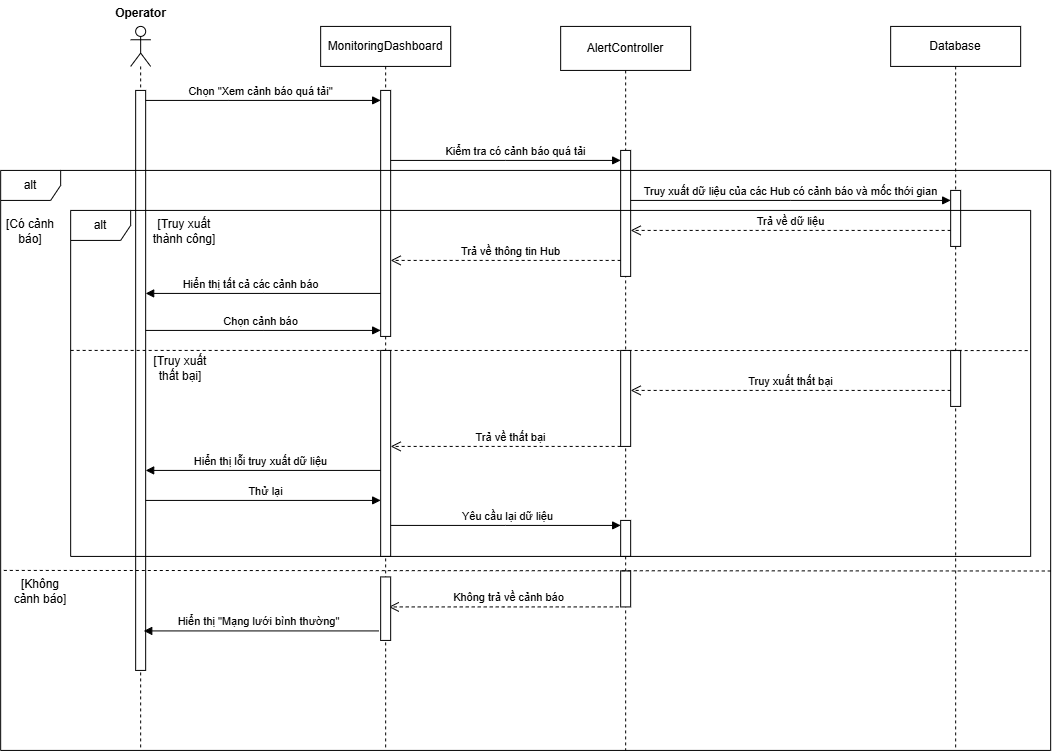

The diagram above was exported from draw.io. Its source (the exported page's mxGraphModel, read from the mxfile embedded in the PNG):
<mxGraphModel dx="716" dy="418" grid="1" gridSize="10" guides="1" tooltips="1" connect="1" arrows="1" fold="1" page="1" pageScale="1" pageWidth="850" pageHeight="1100" math="0" shadow="0">
  <root>
    <mxCell id="0" />
    <mxCell id="1" parent="0" />
    <mxCell id="M0YbKaQodThog8pWE90Z-1" parent="1" style="shape=umlLifeline;perimeter=lifelinePerimeter;whiteSpace=wrap;html=1;container=1;dropTarget=0;collapsible=0;recursiveResize=0;outlineConnect=0;portConstraint=eastwest;newEdgeStyle={&quot;edgeStyle&quot;:&quot;sequenceEdgeStyle&quot;,&quot;libavoidRouting&quot;:0,&quot;curved&quot;:0,&quot;rounded&quot;:0};participant=umlActor;movable=1;resizable=1;rotatable=1;deletable=1;editable=1;locked=0;connectable=1;" value="" vertex="1">
      <mxGeometry height="724" width="20" x="737.1599731445312" y="398.9200134277344" as="geometry" />
    </mxCell>
    <mxCell id="M0YbKaQodThog8pWE90Z-2" parent="M0YbKaQodThog8pWE90Z-1" style="html=1;points=[[0,0,0,0,5],[0,1,0,0,-5],[1,0,0,0,5],[1,1,0,0,-5]];perimeter=orthogonalPerimeter;outlineConnect=0;targetShapes=umlLifeline;portConstraint=eastwest;newEdgeStyle={&quot;edgeStyle&quot;:&quot;sequenceEdgeStyle&quot;,&quot;libavoidRouting&quot;:0,&quot;curved&quot;:0,&quot;rounded&quot;:0};" value="" vertex="1">
      <mxGeometry height="580" width="10" x="5" y="64" as="geometry" />
    </mxCell>
    <mxCell id="M0YbKaQodThog8pWE90Z-3" parent="1" style="text;align=center;fontStyle=1;verticalAlign=middle;spacingLeft=3;spacingRight=3;strokeColor=none;rotatable=1;points=[[0,0.5],[1,0.5]];portConstraint=eastwest;html=1;movable=1;resizable=1;deletable=1;editable=1;locked=0;connectable=1;" value="Operator" vertex="1">
      <mxGeometry height="26" width="80" x="707.1599731445312" y="372.9200134277344" as="geometry" />
    </mxCell>
    <mxCell id="M0YbKaQodThog8pWE90Z-4" parent="1" style="shape=umlLifeline;perimeter=lifelinePerimeter;whiteSpace=wrap;html=1;container=1;dropTarget=0;collapsible=0;recursiveResize=0;outlineConnect=0;portConstraint=eastwest;newEdgeStyle={&quot;edgeStyle&quot;:&quot;sequenceEdgeStyle&quot;,&quot;libavoidRouting&quot;:0,&quot;curved&quot;:0,&quot;rounded&quot;:0};movable=1;resizable=1;rotatable=1;deletable=1;editable=1;locked=0;connectable=1;" value="Database" vertex="1">
      <mxGeometry height="724" width="130" x="1497.1599731445312" y="398.9200134277344" as="geometry" />
    </mxCell>
    <mxCell id="M0YbKaQodThog8pWE90Z-5" parent="M0YbKaQodThog8pWE90Z-4" style="html=1;points=[[0,0,0,0,5],[0,1,0,0,-5],[1,0,0,0,5],[1,1,0,0,-5]];perimeter=orthogonalPerimeter;outlineConnect=0;targetShapes=umlLifeline;portConstraint=eastwest;newEdgeStyle={&quot;edgeStyle&quot;:&quot;sequenceEdgeStyle&quot;,&quot;libavoidRouting&quot;:0,&quot;curved&quot;:0,&quot;rounded&quot;:0};" value="" vertex="1">
      <mxGeometry height="56" width="10" x="60" y="164" as="geometry" />
    </mxCell>
    <mxCell id="M0YbKaQodThog8pWE90Z-6" parent="1" style="shape=umlLifeline;perimeter=lifelinePerimeter;whiteSpace=wrap;html=1;container=1;dropTarget=0;collapsible=0;recursiveResize=0;outlineConnect=0;portConstraint=eastwest;newEdgeStyle={&quot;edgeStyle&quot;:&quot;sequenceEdgeStyle&quot;,&quot;libavoidRouting&quot;:0,&quot;curved&quot;:0,&quot;rounded&quot;:0};movable=1;resizable=1;rotatable=1;deletable=1;editable=1;locked=0;connectable=1;" value="MonitoringDashboard" vertex="1">
      <mxGeometry height="724" width="130" x="927.1599731445312" y="398.9200134277344" as="geometry" />
    </mxCell>
    <mxCell id="M0YbKaQodThog8pWE90Z-7" parent="M0YbKaQodThog8pWE90Z-6" style="html=1;points=[[0,0,0,0,5],[0,1,0,0,-5],[1,0,0,0,5],[1,1,0,0,-5]];perimeter=orthogonalPerimeter;outlineConnect=0;targetShapes=umlLifeline;portConstraint=eastwest;newEdgeStyle={&quot;edgeStyle&quot;:&quot;sequenceEdgeStyle&quot;,&quot;libavoidRouting&quot;:0,&quot;curved&quot;:0,&quot;rounded&quot;:0};" value="" vertex="1">
      <mxGeometry height="246" width="10" x="60" y="64" as="geometry" />
    </mxCell>
    <mxCell id="M0YbKaQodThog8pWE90Z-8" parent="M0YbKaQodThog8pWE90Z-6" style="html=1;points=[[0,0,0,0,5],[0,1,0,0,-5],[1,0,0,0,5],[1,1,0,0,-5]];perimeter=orthogonalPerimeter;outlineConnect=0;targetShapes=umlLifeline;portConstraint=eastwest;newEdgeStyle={&quot;edgeStyle&quot;:&quot;sequenceEdgeStyle&quot;,&quot;libavoidRouting&quot;:0,&quot;curved&quot;:0,&quot;rounded&quot;:0};" value="" vertex="1">
      <mxGeometry height="206" width="10" x="60" y="324" as="geometry" />
    </mxCell>
    <mxCell id="M0YbKaQodThog8pWE90Z-9" parent="1" style="shape=umlLifeline;perimeter=lifelinePerimeter;whiteSpace=wrap;html=1;container=1;dropTarget=0;collapsible=0;recursiveResize=0;outlineConnect=0;portConstraint=eastwest;newEdgeStyle={&quot;edgeStyle&quot;:&quot;sequenceEdgeStyle&quot;,&quot;libavoidRouting&quot;:0,&quot;curved&quot;:0,&quot;rounded&quot;:0};movable=1;resizable=1;rotatable=1;deletable=1;editable=1;locked=0;connectable=1;size=44;" value="AlertController" vertex="1">
      <mxGeometry height="724" width="130" x="1167.1599731445312" y="398.9200134277344" as="geometry" />
    </mxCell>
    <mxCell id="M0YbKaQodThog8pWE90Z-10" parent="M0YbKaQodThog8pWE90Z-9" style="html=1;points=[[0,0,0,0,5],[0,1,0,0,-5],[1,0,0,0,5],[1,1,0,0,-5]];perimeter=orthogonalPerimeter;outlineConnect=0;targetShapes=umlLifeline;portConstraint=eastwest;newEdgeStyle={&quot;edgeStyle&quot;:&quot;sequenceEdgeStyle&quot;,&quot;libavoidRouting&quot;:0,&quot;curved&quot;:0,&quot;rounded&quot;:0};" value="" vertex="1">
      <mxGeometry height="126" width="10" x="60" y="124" as="geometry" />
    </mxCell>
    <mxCell id="M0YbKaQodThog8pWE90Z-11" parent="M0YbKaQodThog8pWE90Z-9" style="html=1;points=[[0,0,0,0,5],[0,1,0,0,-5],[1,0,0,0,5],[1,1,0,0,-5]];perimeter=orthogonalPerimeter;outlineConnect=0;targetShapes=umlLifeline;portConstraint=eastwest;newEdgeStyle={&quot;edgeStyle&quot;:&quot;sequenceEdgeStyle&quot;,&quot;libavoidRouting&quot;:0,&quot;curved&quot;:0,&quot;rounded&quot;:0};" value="" vertex="1">
      <mxGeometry height="56" width="10" x="390" y="324" as="geometry" />
    </mxCell>
    <mxCell id="M0YbKaQodThog8pWE90Z-12" parent="M0YbKaQodThog8pWE90Z-9" style="html=1;points=[[0,0,0,0,5],[0,1,0,0,-5],[1,0,0,0,5],[1,1,0,0,-5]];perimeter=orthogonalPerimeter;outlineConnect=0;targetShapes=umlLifeline;portConstraint=eastwest;newEdgeStyle={&quot;edgeStyle&quot;:&quot;sequenceEdgeStyle&quot;,&quot;libavoidRouting&quot;:0,&quot;curved&quot;:0,&quot;rounded&quot;:0};" value="" vertex="1">
      <mxGeometry height="96" width="10" x="60" y="324" as="geometry" />
    </mxCell>
    <mxCell id="M0YbKaQodThog8pWE90Z-13" parent="M0YbKaQodThog8pWE90Z-9" style="html=1;points=[[0,0,0,0,5],[0,1,0,0,-5],[1,0,0,0,5],[1,1,0,0,-5]];perimeter=orthogonalPerimeter;outlineConnect=0;targetShapes=umlLifeline;portConstraint=eastwest;newEdgeStyle={&quot;edgeStyle&quot;:&quot;sequenceEdgeStyle&quot;,&quot;libavoidRouting&quot;:0,&quot;curved&quot;:0,&quot;rounded&quot;:0};" value="" vertex="1">
      <mxGeometry height="36" width="10" x="60" y="494" as="geometry" />
    </mxCell>
    <mxCell id="M0YbKaQodThog8pWE90Z-14" edge="1" parent="M0YbKaQodThog8pWE90Z-9" style="endArrow=none;dashed=1;html=1;rounded=0;strokeColor=default;align=center;verticalAlign=middle;fontFamily=Helvetica;fontSize=11;fontColor=default;labelBackgroundColor=default;exitX=0.002;exitY=0.413;exitDx=0;exitDy=0;exitPerimeter=0;entryX=1;entryY=0.428;entryDx=0;entryDy=0;entryPerimeter=0;" value="">
      <mxGeometry height="50" relative="1" width="50" as="geometry">
        <mxPoint x="-489.99999999999994" y="323.9999999999999" as="sourcePoint" />
        <mxPoint x="468.0799999999999" y="324.14999999999986" as="targetPoint" />
      </mxGeometry>
    </mxCell>
    <mxCell id="M0YbKaQodThog8pWE90Z-15" edge="1" parent="M0YbKaQodThog8pWE90Z-9" style="html=1;verticalAlign=bottom;endArrow=open;dashed=1;endSize=8;edgeStyle=sequenceEdgeStyle;libavoidRouting=0;curved=0;rounded=0;strokeColor=default;align=center;fontFamily=Helvetica;fontSize=11;fontColor=default;labelBackgroundColor=default;" value="Trả về thất bại">
      <mxGeometry relative="1" x="-0.0435" as="geometry">
        <mxPoint as="offset" />
        <Array as="points">
          <mxPoint x="-55" y="420.0000000000002" />
        </Array>
        <mxPoint x="60" y="420" as="sourcePoint" />
        <mxPoint x="-170" y="420" as="targetPoint" />
      </mxGeometry>
    </mxCell>
    <mxCell id="M0YbKaQodThog8pWE90Z-16" parent="M0YbKaQodThog8pWE90Z-9" style="text;html=1;whiteSpace=wrap;strokeColor=none;fillColor=none;align=center;verticalAlign=middle;rounded=0;" value="[Truy xuất thất bại]" vertex="1">
      <mxGeometry height="30" width="60" x="-410" y="327" as="geometry" />
    </mxCell>
    <mxCell id="M0YbKaQodThog8pWE90Z-17" edge="1" parent="M0YbKaQodThog8pWE90Z-9" source="M0YbKaQodThog8pWE90Z-11" style="html=1;verticalAlign=bottom;endArrow=open;dashed=1;endSize=8;edgeStyle=sequenceEdgeStyle;libavoidRouting=0;curved=0;rounded=0;strokeColor=default;align=center;fontFamily=Helvetica;fontSize=11;fontColor=default;labelBackgroundColor=default;" value="Truy xuất thất bại">
      <mxGeometry relative="1" as="geometry">
        <mxPoint as="offset" />
        <Array as="points">
          <mxPoint x="230" y="364" />
        </Array>
        <mxPoint x="310" y="364" as="sourcePoint" />
        <mxPoint x="70" y="364" as="targetPoint" />
      </mxGeometry>
    </mxCell>
    <mxCell id="M0YbKaQodThog8pWE90Z-18" edge="1" parent="M0YbKaQodThog8pWE90Z-9" style="html=1;verticalAlign=bottom;endArrow=block;edgeStyle=sequenceEdgeStyle;libavoidRouting=0;curved=0;rounded=0;strokeColor=default;align=center;fontFamily=Helvetica;fontSize=11;fontColor=default;labelBackgroundColor=default;" value="Hiển thị lỗi truy xuất dữ liệu">
      <mxGeometry relative="1" width="80" x="0.0213" as="geometry">
        <mxPoint as="offset" />
        <Array as="points" />
        <mxPoint x="-180" y="444" as="sourcePoint" />
        <mxPoint x="-415" y="444" as="targetPoint" />
      </mxGeometry>
    </mxCell>
    <mxCell id="M0YbKaQodThog8pWE90Z-19" edge="1" parent="M0YbKaQodThog8pWE90Z-9" style="html=1;verticalAlign=bottom;endArrow=block;edgeStyle=sequenceEdgeStyle;libavoidRouting=0;curved=0;rounded=0;strokeColor=default;align=center;fontFamily=Helvetica;fontSize=11;fontColor=default;labelBackgroundColor=default;" value="Thử lại">
      <mxGeometry relative="1" width="80" x="0.0213" as="geometry">
        <mxPoint as="offset" />
        <Array as="points" />
        <mxPoint x="-415" y="474" as="sourcePoint" />
        <mxPoint x="-180" y="474" as="targetPoint" />
      </mxGeometry>
    </mxCell>
    <mxCell id="M0YbKaQodThog8pWE90Z-20" parent="M0YbKaQodThog8pWE90Z-9" style="html=1;points=[[0,0,0,0,5],[0,1,0,0,-5],[1,0,0,0,5],[1,1,0,0,-5]];perimeter=orthogonalPerimeter;outlineConnect=0;targetShapes=umlLifeline;portConstraint=eastwest;newEdgeStyle={&quot;edgeStyle&quot;:&quot;sequenceEdgeStyle&quot;,&quot;libavoidRouting&quot;:0,&quot;curved&quot;:0,&quot;rounded&quot;:0};" value="" vertex="1">
      <mxGeometry height="36" width="10" x="60" y="544.5" as="geometry" />
    </mxCell>
    <mxCell id="M0YbKaQodThog8pWE90Z-21" edge="1" parent="M0YbKaQodThog8pWE90Z-9" style="endArrow=none;dashed=1;html=1;rounded=0;strokeColor=default;align=center;verticalAlign=middle;fontFamily=Helvetica;fontSize=11;fontColor=default;labelBackgroundColor=default;exitX=0.003;exitY=0.825;exitDx=0;exitDy=0;exitPerimeter=0;entryX=1.001;entryY=0.826;entryDx=0;entryDy=0;entryPerimeter=0;" value="">
      <mxGeometry height="50" relative="1" width="50" as="geometry">
        <mxPoint x="-556.8500000000001" y="544" as="sourcePoint" />
        <mxPoint x="491.0499999999997" y="544.5799999999999" as="targetPoint" />
      </mxGeometry>
    </mxCell>
    <mxCell id="M0YbKaQodThog8pWE90Z-22" parent="M0YbKaQodThog8pWE90Z-9" style="text;html=1;whiteSpace=wrap;strokeColor=none;fillColor=none;align=center;verticalAlign=middle;rounded=0;" value="[Không cảnh báo]" vertex="1">
      <mxGeometry height="30" width="60" x="-550" y="550.5" as="geometry" />
    </mxCell>
    <mxCell id="M0YbKaQodThog8pWE90Z-23" edge="1" parent="M0YbKaQodThog8pWE90Z-9" style="html=1;verticalAlign=bottom;endArrow=open;dashed=1;endSize=8;edgeStyle=sequenceEdgeStyle;libavoidRouting=0;curved=0;rounded=0;strokeColor=default;align=center;fontFamily=Helvetica;fontSize=11;fontColor=default;labelBackgroundColor=default;" value="Không trả về cảnh báo">
      <mxGeometry relative="1" x="-0.0435" as="geometry">
        <mxPoint as="offset" />
        <Array as="points">
          <mxPoint x="-56.92000000000007" y="580.5" />
        </Array>
        <mxPoint x="58.08000000000004" y="580.5" as="sourcePoint" />
        <mxPoint x="-171.91999999999996" y="580.5" as="targetPoint" />
      </mxGeometry>
    </mxCell>
    <mxCell id="M0YbKaQodThog8pWE90Z-24" edge="1" parent="M0YbKaQodThog8pWE90Z-9" style="html=1;verticalAlign=bottom;endArrow=block;edgeStyle=sequenceEdgeStyle;libavoidRouting=0;curved=0;rounded=0;strokeColor=default;align=center;fontFamily=Helvetica;fontSize=11;fontColor=default;labelBackgroundColor=default;" value="Hiển thị &quot;Mạng lưới bình thường&quot;">
      <mxGeometry relative="1" width="80" x="0.0213" as="geometry">
        <mxPoint as="offset" />
        <Array as="points" />
        <mxPoint x="-181.91999999999996" y="604.5" as="sourcePoint" />
        <mxPoint x="-416.92" y="604.5" as="targetPoint" />
      </mxGeometry>
    </mxCell>
    <mxCell id="M0YbKaQodThog8pWE90Z-25" edge="1" parent="1" style="html=1;verticalAlign=bottom;endArrow=block;edgeStyle=sequenceEdgeStyle;libavoidRouting=0;curved=0;rounded=0;strokeColor=default;align=center;fontFamily=Helvetica;fontSize=11;fontColor=default;labelBackgroundColor=default;" target="M0YbKaQodThog8pWE90Z-7" value="Chọn &quot;Xem cảnh báo quá tải&quot;">
      <mxGeometry relative="1" width="80" x="-0.0213" as="geometry">
        <mxPoint as="offset" />
        <Array as="points">
          <mxPoint x="834.6599731445312" y="472.9200134277344" />
        </Array>
        <mxPoint x="752.1599731445312" y="472.9200134277344" as="sourcePoint" />
        <mxPoint x="917.1599731445312" y="472.9200134277344" as="targetPoint" />
      </mxGeometry>
    </mxCell>
    <mxCell id="M0YbKaQodThog8pWE90Z-26" edge="1" parent="1" source="M0YbKaQodThog8pWE90Z-7" style="html=1;verticalAlign=bottom;endArrow=block;edgeStyle=sequenceEdgeStyle;libavoidRouting=0;curved=0;rounded=0;strokeColor=default;align=center;fontFamily=Helvetica;fontSize=11;fontColor=default;labelBackgroundColor=default;" target="M0YbKaQodThog8pWE90Z-10" value="Kiểm tra có cảnh báo quá tải">
      <mxGeometry relative="1" width="80" x="0.087" as="geometry">
        <mxPoint as="offset" />
        <Array as="points">
          <mxPoint x="1087.1599731445312" y="532.9200134277344" />
        </Array>
        <mxPoint x="997.1599731445312" y="542.9200134277344" as="sourcePoint" />
        <mxPoint x="1177.1599731445312" y="532.9200134277344" as="targetPoint" />
      </mxGeometry>
    </mxCell>
    <mxCell id="M0YbKaQodThog8pWE90Z-27" edge="1" parent="1" source="M0YbKaQodThog8pWE90Z-10" style="html=1;verticalAlign=bottom;endArrow=block;edgeStyle=sequenceEdgeStyle;libavoidRouting=0;curved=0;rounded=0;strokeColor=default;align=center;fontFamily=Helvetica;fontSize=11;fontColor=default;labelBackgroundColor=default;" target="M0YbKaQodThog8pWE90Z-5" value="Truy xuất dữ liệu của các Hub có cảnh báo và mốc thới gian">
      <mxGeometry relative="1" width="80" as="geometry">
        <mxPoint as="offset" />
        <Array as="points">
          <mxPoint x="1392.1599731445312" y="572.9200134277344" />
        </Array>
        <mxPoint x="1227.1599731445312" y="572.9200134277344" as="sourcePoint" />
        <mxPoint x="1447.1599731445312" y="572.9200134277344" as="targetPoint" />
      </mxGeometry>
    </mxCell>
    <mxCell id="M0YbKaQodThog8pWE90Z-28" edge="1" parent="1" source="M0YbKaQodThog8pWE90Z-5" style="html=1;verticalAlign=bottom;endArrow=open;dashed=1;endSize=8;edgeStyle=sequenceEdgeStyle;libavoidRouting=0;curved=0;rounded=0;strokeColor=default;align=center;fontFamily=Helvetica;fontSize=11;fontColor=default;labelBackgroundColor=default;" target="M0YbKaQodThog8pWE90Z-10" value="Trả về dữ liệu">
      <mxGeometry relative="1" as="geometry">
        <mxPoint as="offset" />
        <Array as="points">
          <mxPoint x="1352.1599731445312" y="602.9200134277344" />
        </Array>
        <mxPoint x="1477.1599731445312" y="602.9200134277344" as="sourcePoint" />
        <mxPoint x="1397.1599731445312" y="602.9200134277344" as="targetPoint" />
      </mxGeometry>
    </mxCell>
    <mxCell id="M0YbKaQodThog8pWE90Z-29" edge="1" parent="1" source="M0YbKaQodThog8pWE90Z-10" style="html=1;verticalAlign=bottom;endArrow=open;dashed=1;endSize=8;edgeStyle=sequenceEdgeStyle;libavoidRouting=0;curved=0;rounded=0;strokeColor=default;align=center;fontFamily=Helvetica;fontSize=11;fontColor=default;labelBackgroundColor=default;" value="Trả về thông tin Hub">
      <mxGeometry relative="1" x="-0.0435" as="geometry">
        <mxPoint as="offset" />
        <Array as="points">
          <mxPoint x="1157.1599731445312" y="632.9200134277344" />
        </Array>
        <mxPoint x="1317.1599731445312" y="632.9200134277344" as="sourcePoint" />
        <mxPoint x="997.1599731445312" y="632.9200134277344" as="targetPoint" />
      </mxGeometry>
    </mxCell>
    <mxCell id="M0YbKaQodThog8pWE90Z-30" edge="1" parent="1" source="M0YbKaQodThog8pWE90Z-7" style="html=1;verticalAlign=bottom;endArrow=block;edgeStyle=sequenceEdgeStyle;libavoidRouting=0;curved=0;rounded=0;strokeColor=default;align=center;fontFamily=Helvetica;fontSize=11;fontColor=default;labelBackgroundColor=default;" target="M0YbKaQodThog8pWE90Z-2" value="Hiển thị tất cả các cảnh báo">
      <mxGeometry relative="1" width="80" x="0.1064" as="geometry">
        <mxPoint as="offset" />
        <Array as="points">
          <mxPoint x="869.6599731445312" y="665.9200134277344" />
        </Array>
        <mxPoint x="752.1599731445312" y="447.9200134277344" as="sourcePoint" />
        <mxPoint x="982.1599731445312" y="447.9200134277344" as="targetPoint" />
      </mxGeometry>
    </mxCell>
    <mxCell id="M0YbKaQodThog8pWE90Z-31" edge="1" parent="1" style="html=1;verticalAlign=bottom;endArrow=block;edgeStyle=sequenceEdgeStyle;libavoidRouting=0;curved=0;rounded=0;strokeColor=default;align=center;fontFamily=Helvetica;fontSize=11;fontColor=default;labelBackgroundColor=default;" value="Chọn cảnh báo">
      <mxGeometry relative="1" width="80" x="-0.0213" as="geometry">
        <mxPoint as="offset" />
        <Array as="points">
          <mxPoint x="869.6599731445312" y="702.9200134277344" />
        </Array>
        <mxPoint x="752.1599731445312" y="702.9200134277344" as="sourcePoint" />
        <mxPoint x="987.1599731445312" y="702.9200134277344" as="targetPoint" />
      </mxGeometry>
    </mxCell>
    <mxCell id="M0YbKaQodThog8pWE90Z-32" parent="1" style="shape=umlFrame;whiteSpace=wrap;html=1;pointerEvents=0;" value="alt" vertex="1">
      <mxGeometry height="346" width="960" x="677.1599731445312" y="582.9200134277344" as="geometry" />
    </mxCell>
    <mxCell id="M0YbKaQodThog8pWE90Z-33" parent="1" style="text;html=1;whiteSpace=wrap;strokeColor=none;fillColor=none;align=center;verticalAlign=middle;rounded=0;" value="[Có cảnh báo]" vertex="1">
      <mxGeometry height="30" width="60" x="607.1599731445312" y="588.9200134277344" as="geometry" />
    </mxCell>
    <mxCell id="M0YbKaQodThog8pWE90Z-34" parent="1" style="text;html=1;whiteSpace=wrap;strokeColor=none;fillColor=none;align=center;verticalAlign=middle;rounded=0;" value="[Truy xuất thành công]" vertex="1">
      <mxGeometry height="30" width="71.92" x="755.2399731445312" y="588.9200134277344" as="geometry" />
    </mxCell>
    <mxCell id="M0YbKaQodThog8pWE90Z-35" parent="1" style="shape=umlFrame;whiteSpace=wrap;html=1;pointerEvents=0;" value="alt" vertex="1">
      <mxGeometry height="580" width="1050" x="607.1599731445312" y="542.9200134277344" as="geometry" />
    </mxCell>
    <mxCell id="M0YbKaQodThog8pWE90Z-36" edge="1" parent="1" source="M0YbKaQodThog8pWE90Z-8" style="html=1;verticalAlign=bottom;endArrow=block;edgeStyle=sequenceEdgeStyle;libavoidRouting=0;curved=0;rounded=0;strokeColor=default;align=center;fontFamily=Helvetica;fontSize=11;fontColor=default;labelBackgroundColor=default;entryX=0;entryY=0;entryDx=0;entryDy=5;entryPerimeter=0;" target="M0YbKaQodThog8pWE90Z-13" value="Yêu cầu lại dữ liệu">
      <mxGeometry relative="1" width="80" x="0.0217" as="geometry">
        <mxPoint as="offset" />
        <Array as="points">
          <mxPoint x="1109.4099731445312" y="897.9200134277344" />
        </Array>
        <mxPoint x="997.1599731445312" y="892.9200134277344" as="sourcePoint" />
        <mxPoint x="1232.1599731445312" y="892.9200134277344" as="targetPoint" />
      </mxGeometry>
    </mxCell>
    <mxCell id="M0YbKaQodThog8pWE90Z-37" parent="1" style="html=1;points=[[0,0,0,0,5],[0,1,0,0,-5],[1,0,0,0,5],[1,1,0,0,-5]];perimeter=orthogonalPerimeter;outlineConnect=0;targetShapes=umlLifeline;portConstraint=eastwest;newEdgeStyle={&quot;edgeStyle&quot;:&quot;sequenceEdgeStyle&quot;,&quot;libavoidRouting&quot;:0,&quot;curved&quot;:0,&quot;rounded&quot;:0};" value="" vertex="1">
      <mxGeometry height="63.5" width="10" x="987.1599731445312" y="949.4200134277344" as="geometry" />
    </mxCell>
  </root>
</mxGraphModel>